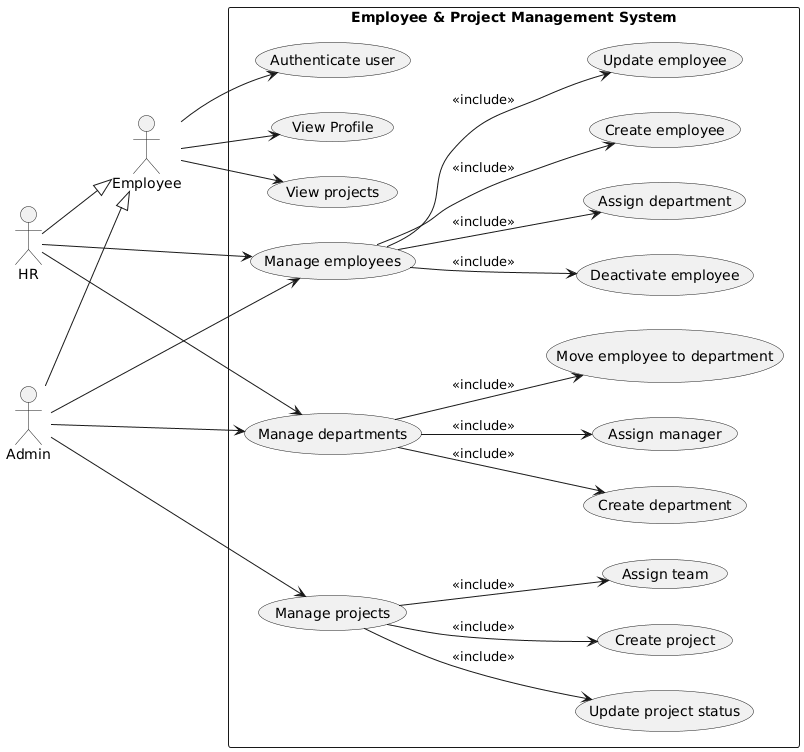

The diagram above was rendered by PlantUML. Its source (embedded in the PNG):
@startuml
left to right direction
rectangle "Employee & Project Management System" {
  usecase "Authenticate user" as UC_Auth
  usecase "View Profile" as UC_Profile
  usecase "View projects" as UC_ViewProj

  usecase "Manage employees" as UC_Emp
  usecase "Create employee" as UC_EmpCreate
  usecase "Update employee" as UC_EmpUpdate
  usecase "Deactivate employee" as UC_EmpDeactivate
  usecase "Assign department" as UC_AssignDept

  usecase "Manage departments" as UC_Dept
  usecase "Create department" as UC_DeptCreate
  usecase "Assign manager" as UC_AssignMgr
  usecase "Move employee to department" as UC_MoveEmp

  usecase "Manage projects" as UC_Proj
  usecase "Create project" as UC_ProjCreate
  usecase "Assign team" as UC_AssignTeam
  usecase "Update project status" as UC_ProjStatus

  UC_Emp --> UC_EmpCreate : <<include>>
  UC_Emp --> UC_EmpUpdate : <<include>>
  UC_Emp --> UC_EmpDeactivate : <<include>>
  UC_Emp --> UC_AssignDept : <<include>>

  UC_Dept --> UC_DeptCreate : <<include>>
  UC_Dept --> UC_AssignMgr : <<include>>
  UC_Dept --> UC_MoveEmp : <<include>>

  UC_Proj --> UC_ProjCreate : <<include>>
  UC_Proj --> UC_AssignTeam : <<include>>
  UC_Proj --> UC_ProjStatus : <<include>>
}

actor Employee as A_Emp
actor HR as A_HR
actor Admin as A_Admin
A_HR --|> A_Emp
A_Admin --|> A_Emp

A_Emp --> UC_Auth
A_Emp --> UC_Profile
A_Emp --> UC_ViewProj


A_HR --> UC_Emp
A_HR --> UC_Dept
A_Admin --> UC_Proj
A_Admin --> UC_Dept
A_Admin --> UC_Emp
@enduml